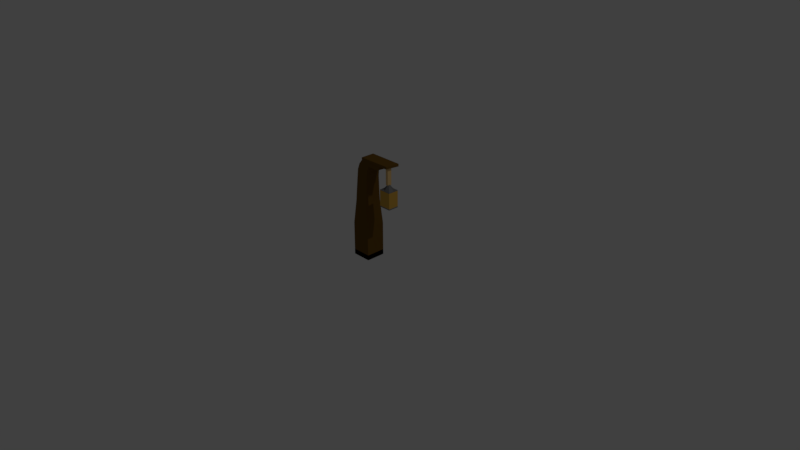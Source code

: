 # Source: lapa1.blend  (saved by Blender 2.78.0; exported with 4.5.12 LTS)
import bpy
from mathutils import Matrix  # noqa: F401  (used for matrix-valued properties, if any)

bpy.ops.wm.read_factory_settings(use_empty=True)
scene = bpy.context.scene
scene.name = 'Scene'

# ---- collections
col_collection_1 = bpy.data.collections.new('Collection 1'); scene.collection.children.link(col_collection_1)

# ---- materials (node trees are filled in below, after node groups)
mat_kokslapai = bpy.data.materials.new('kokslapai')
mat_kokslapai.alpha_threshold = 0.0
mat_kokslapai.use_transparent_shadow = False
mat_kokslapai.diffuse_color = (0.1523, 0.07781, 0.0117, 1.0)
mat_kokslapai.roughness = 0.5
mat_kokslapai.line_color = (0.0, 0.0, 0.0, 1.0)
mat_lapas_logs = bpy.data.materials.new('lapas logs')
mat_lapas_logs.alpha_threshold = 0.0
mat_lapas_logs.use_transparent_shadow = False
mat_lapas_logs.diffuse_color = (0.65, 0.3737, 0.06331, 1.0)
mat_lapas_logs.roughness = 0.5
mat_lapas_mater = bpy.data.materials.new('lapas mater')
mat_lapas_mater.alpha_threshold = 0.0
mat_lapas_mater.use_transparent_shadow = False
mat_lapas_mater.diffuse_color = (0.1902, 0.1902, 0.1902, 1.0)
mat_lapas_mater.roughness = 0.5
mat_lapas_diegs = bpy.data.materials.new('lapas diegs')
mat_lapas_diegs.alpha_threshold = 0.0
mat_lapas_diegs.use_transparent_shadow = False
mat_lapas_diegs.diffuse_color = (0.8, 0.5353, 0.2234, 1.0)
mat_lapas_diegs.roughness = 0.5

# ---- material node trees

# ---- world
world_world = bpy.data.worlds.new('World'); scene.world = world_world
world_world.color = (0.05088, 0.05088, 0.05088)
world_world.use_sun_shadow = False
world_world.sun_shadow_jitter_overblur = 0.0
world_world.cycles.sampling_method = 'MANUAL'

# ---- cameras
cam_camera = bpy.data.cameras.new('Camera')
cam_camera.clip_end = 100.0
cam_camera.lens = 35.0
cam_camera.sensor_width = 32.0
cam_camera.sensor_height = 18.0
cam_camera.ortho_scale = 7.314
cam_camera.dof.focus_distance = 0.0
cam_camera.dof.aperture_fstop = 128.0

# ---- lights
light_lamp = bpy.data.lights.new('Lamp', 'POINT')
light_lamp.transmission_factor = 0.0
light_lamp.cutoff_distance = 30.0
light_lamp.energy = 100.0
light_lamp.shadow_buffer_clip_start = 1.001
light_lamp.shadow_soft_size = 0.1
light_lamp.shadow_maximum_resolution = 0.006
light_lamp.use_absolute_resolution = True

# ---- meshes
me_cube = bpy.data.meshes.new('Cube')
me_cube.from_pydata([(1.0, 1.0, -1.0), (1.0, -1.0, -1.0), (-1.0, -1.0, -1.0), (-1.0, 1.0, -1.0), (1.0, 1.0, 1.0), (1.0, -1.0, 1.0), (-1.0, -1.0, 1.0), (-1.0, 1.0, 1.0), (1.0, 1.0, -1.0), (1.0, -1.0, -1.0), (-1.0, -1.0, -1.0), (-1.0, 1.0, -1.0), (1.0, 1.0, 1.0), (1.0, -1.0, 1.0), (-1.0, -1.0, 1.0), (-1.0, 1.0, 1.0), (1.0, 1.0, -1.0), (1.0, -1.0, -1.0), (-1.0, 1.0, -1.0), (-1.0, -1.0, -1.0), (1.0, 1.0, -12.16), (1.0, -1.0, -12.16), (-0.6912, 0.8947, -12.16), (-1.0, -1.0, -12.16), (-0.844, 0.8742, -6.638), (-1.0, -1.0, -6.638), (1.0, 1.0, -6.638), (1.0, -1.0, -6.638), (0.8204, 0.8003, -21.33), (0.7857, -0.5434, -21.33), (-0.5416, 0.7155, -21.33), (-0.7904, -0.8105, -21.33), (0.6724, 0.7088, -31.03), (0.6724, -0.7238, -31.03), (-0.5389, 0.6334, -31.03), (-0.7602, -0.7238, -31.03), (-0.5263, 0.6971, -23.5), (-0.7689, -0.7911, -23.5), (0.802, 0.7798, -23.5), (0.802, -0.7911, -23.5), (0.6038, 0.7088, -33.48), (0.6038, -0.7238, -33.48), (-0.6075, 0.6334, -33.48), (-0.8288, -0.7238, -33.48), (0.3668, 0.7088, -35.88), (0.3668, -0.7238, -35.88), (-0.8446, 0.6334, -35.88), (-1.066, -0.7238, -35.88), (0.004219, 0.7088, -37.62), (0.004219, -0.7238, -37.62), (-1.207, 0.6334, -37.62), (-1.428, -0.7238, -37.62), (0.004219, 0.7088, -37.62), (0.004219, -0.7238, -37.62), (-3.323, 0.6334, -37.62), (-3.545, -0.7238, -37.62), (0.004219, 0.7088, -38.59), (0.004219, -0.7238, -38.59), (-3.323, 0.6334, -38.59), (-3.545, -0.7238, -38.59), (-2.326, -0.7238, -35.88), (-2.104, 0.6334, -35.88), (-2.688, -0.7238, -37.62), (-2.467, 0.6334, -37.62), (1.0, 0.45, -1.0), (-1.0, 0.45, -1.0), (1.0, 0.45, 1.0), (-1.0, 0.45, 1.0), (1.0, 0.45, -1.0), (-1.0, 0.45, -1.0), (1.0, 0.45, -12.16), (-0.7761, 0.3736, -12.16), (1.0, 0.45, -6.638), (-0.8869, 0.3588, -6.638), (0.8109, 0.4308, -21.33), (-0.61, 0.2958, -21.33), (0.6724, 0.3149, -31.03), (-0.5998, 0.2602, -31.03), (0.802, 0.3478, -23.5), (-0.593, 0.2878, -23.5), (0.6038, 0.3149, -33.48), (-0.6684, 0.2602, -33.48), (0.3668, 0.3149, -35.88), (-0.9054, 0.2602, -35.88), (0.004219, 0.3149, -37.62), (-1.268, 0.2602, -37.62), (0.004219, 0.3149, -37.62), (-3.384, 0.2602, -37.62), (0.004219, 0.3149, -38.59), (-3.384, 0.2602, -38.59), (-2.165, 0.2602, -35.88), (-2.528, 0.2602, -37.62), (1.0, -0.13, -1.0), (1.0, -0.13, 1.0), (1.0, -0.13, -1.0), (1.0, -0.13, -12.16), (-0.9321, -0.1847, -6.638), (0.8008, 0.04111, -21.33), (0.6724, -0.1006, -31.03), (-0.6634, -0.1437, -23.5), (0.6038, -0.1006, -33.48), (0.3668, -0.1006, -35.88), (0.004219, -0.1006, -37.62), (0.004219, -0.1006, -37.62), (0.004219, -0.1006, -38.59), (-1.0, -0.13, -1.0), (-1.0, -0.13, 1.0), (-1.0, -0.13, -1.0), (-0.8657, -0.1758, -12.16), (1.0, -0.13, -6.638), (-0.6822, -0.1467, -21.33), (-0.6639, -0.1334, -31.03), (0.802, -0.1078, -23.5), (-0.7325, -0.1334, -33.48), (-0.9695, -0.1334, -35.88), (-1.332, -0.1334, -37.62), (-3.448, -0.1334, -37.62), (-3.448, -0.1334, -38.59), (-2.229, -0.1334, -35.88), (-2.592, -0.1334, -37.62), (-2.265, 0.6334, -37.62), (-2.487, -0.7238, -37.62), (0.004219, 0.7088, -37.62), (0.004219, -0.7238, -37.62), (0.004219, 0.3149, -37.62), (-2.326, 0.2602, -37.62), (-2.39, -0.1334, -37.62), (0.004219, -0.1006, -37.62), (-1.247, -0.7238, -36.75), (0.1855, -0.7238, -36.75), (0.1855, 0.7088, -36.75), (-1.026, 0.6334, -36.75), (-2.507, -0.7238, -36.75), (-2.286, 0.6334, -36.75), (-2.346, 0.2602, -36.75), (0.1855, 0.3149, -36.75), (-2.411, -0.1334, -36.75), (0.1855, -0.1006, -36.75), (-0.6978, 1.0, -1.0), (-0.6978, -1.0, -1.0), (-0.6978, 1.0, 1.0), (-0.6978, -1.0, 1.0), (-0.6978, 1.0, -1.0), (-0.6978, -1.0, -1.0), (-0.4356, 0.9106, -12.16), (-0.6978, -1.0, -12.16), (-0.6978, -1.0, -6.638), (-0.5653, 0.8932, -6.638), (-0.3358, 0.7283, -21.33), (-0.5522, -0.7702, -21.33), (-0.3559, 0.6448, -31.03), (-0.5437, -0.7238, -31.03), (-0.5315, -0.7911, -23.5), (-0.3256, 0.7096, -23.5), (-0.4245, 0.6448, -33.48), (-0.6123, -0.7238, -33.48), (-0.6615, 0.6448, -35.88), (-0.8493, -0.7238, -35.88), (-1.024, 0.6448, -37.62), (-1.212, -0.7238, -37.62), (-2.821, 0.6448, -37.62), (-3.008, -0.7238, -37.62), (-2.821, 0.6448, -38.59), (-3.008, -0.7238, -38.59), (-2.872, 0.2684, -38.59), (-0.6978, 0.45, 1.0), (-2.927, -0.1284, -38.59), (-0.6978, -0.13, 1.0), (-2.11, -0.7238, -37.62), (-1.922, 0.6448, -37.62), (-0.8428, 0.6448, -36.75), (-1.031, -0.7238, -36.75), (0.1511, -1.0, -6.638), (0.1353, -0.7911, -23.5), (0.1511, 0.45, 1.0), (0.1511, -0.13, 1.0), (-1.053, -0.7238, -37.62), (-0.4225, -0.7238, -36.75), (0.1511, 1.0, -1.0), (0.1511, -1.0, -1.0), (0.1511, 1.0, 1.0), (0.1511, -1.0, 1.0), (0.1511, 1.0, -1.0), (0.1511, -1.0, -1.0), (0.2822, 0.9553, -12.16), (0.1511, -1.0, -12.16), (0.2173, 0.9466, -6.638), (0.2423, 0.7643, -21.33), (0.1168, -0.6568, -21.33), (0.1583, 0.6768, -31.03), (0.06438, -0.7238, -31.03), (0.2382, 0.7447, -23.5), (0.08967, 0.6768, -33.48), (-0.004223, -0.7238, -33.48), (-0.1473, 0.6768, -35.88), (-0.2412, -0.7238, -35.88), (-0.5099, 0.6768, -37.62), (-0.6038, -0.7238, -37.62), (-1.408, 0.6768, -37.62), (-1.502, -0.7238, -37.62), (-1.408, 0.6768, -38.59), (-1.502, -0.7238, -38.59), (-1.434, 0.2916, -38.59), (-1.461, -0.1145, -38.59), (-0.9591, 0.6768, -37.62), (-0.3286, 0.6768, -36.75), (-3.448, -0.1334, -37.62), (-3.384, 0.2602, -37.62), (-2.326, 0.2602, -37.62), (-2.39, -0.1334, -37.62), (-2.794, 0.6334, -37.62), (0.004219, 0.7088, -37.62), (0.004219, 0.3149, -37.62), (-2.855, 0.2602, -37.62), (-2.919, -0.1334, -37.62), (0.004219, -0.1006, -37.62), (-3.016, -0.7238, -37.62), (0.004219, -0.7238, -37.62), (-2.559, -0.7238, -37.62), (-2.371, 0.6448, -37.62), (-1.278, -0.7238, -37.62), (-1.184, 0.6768, -37.62), (-2.855, 0.2602, -37.62), (-2.919, -0.1334, -37.62), (-3.059, 0.6334, -37.62), (0.004219, 0.7088, -37.62), (0.004219, 0.3149, -37.62), (-3.12, 0.2602, -37.62), (-3.184, -0.1334, -37.62), (0.004219, -0.1006, -37.62), (-2.784, -0.7238, -37.62), (-2.596, 0.6448, -37.62), (-1.39, -0.7238, -37.62), (-1.296, 0.6768, -37.62), (-3.12, 0.2602, -37.62), (-3.184, -0.1334, -37.62), (-3.28, -0.7238, -37.62), (0.004219, -0.7238, -37.62), (-2.855, 0.2602, -30.83), (-2.919, -0.1334, -30.83), (-3.12, 0.2602, -30.83), (-3.184, -0.1334, -30.83), (-3.686, -0.4808, -29.03), (-3.686, -0.4808, -22.39), (-3.686, 0.6231, -29.03), (-3.686, 0.6231, -22.39), (-2.427, -0.4808, -29.03), (-2.427, -0.4808, -22.39), (-2.427, 0.6231, -29.03), (-2.427, 0.6231, -22.39), (-3.056, 0.6231, -29.03), (-3.056, 0.6231, -22.39), (-3.056, -0.4808, -29.03), (-3.056, -0.4808, -22.39), (-3.686, 0.07118, -29.03), (-3.686, 0.07118, -22.39), (-2.427, 0.07118, -29.03), (-2.427, 0.07118, -22.39), (-3.056, 0.07118, -22.39), (-3.056, 0.07118, -31.42), (-3.686, -0.4808, -22.81), (-3.686, 0.6231, -22.81), (-2.427, 0.6231, -22.81), (-2.427, -0.4808, -22.81), (-3.056, -0.4808, -22.81), (-3.056, 0.6231, -22.81), (-2.427, 0.07118, -22.81), (-3.686, 0.07118, -22.81), (-3.686, 0.6231, -28.84), (-2.427, 0.6231, -28.84), (-2.427, -0.4808, -28.84), (-3.056, -0.4808, -28.84), (-3.056, 0.6231, -28.84), (-2.427, 0.07118, -28.84), (-3.686, 0.07118, -28.84), (-3.686, -0.4808, -28.84)], [], [(0, 3, 2, 1), (4, 5, 6, 7), (0, 1, 5, 4), (1, 2, 6, 5), (2, 3, 7, 6), (4, 7, 3, 0), (92, 9, 17, 94), (167, 106, 14, 141), (92, 93, 13, 9), (139, 141, 14, 10), (65, 67, 15, 11), (140, 138, 11, 15), (73, 24, 22, 71), (65, 11, 18, 69), (139, 10, 19, 143), (178, 8, 16, 182), (145, 23, 31, 149), (186, 26, 20, 184), (146, 25, 23, 145), (109, 27, 21, 95), (94, 17, 27, 109), (143, 19, 25, 146), (182, 16, 26, 186), (69, 18, 24, 73), (79, 36, 34, 77), (95, 21, 29, 97), (71, 22, 30, 75), (184, 20, 28, 187), (151, 35, 43, 155), (191, 38, 32, 189), (152, 37, 35, 151), (112, 39, 33, 98), (97, 29, 39, 112), (149, 31, 37, 152), (187, 28, 38, 191), (75, 30, 36, 79), (192, 40, 44, 194), (98, 33, 41, 100), (77, 34, 42, 81), (189, 32, 40, 192), (171, 128, 51, 159), (155, 43, 47, 157), (100, 41, 45, 101), (81, 42, 46, 83), (227, 224, 54, 87), (137, 129, 49, 102), (131, 50, 63, 133), (205, 130, 48, 196), (161, 55, 59, 163), (233, 225, 52, 198), (230, 236, 55, 161), (229, 237, 53, 103), (166, 163, 59, 117), (103, 53, 57, 104), (87, 54, 58, 89), (198, 52, 56, 200), (134, 133, 63, 91), (115, 51, 62, 119), (83, 46, 61, 90), (128, 47, 60, 132), (114, 83, 90, 118), (50, 85, 91, 63), (136, 134, 91, 119), (116, 87, 89, 117), (52, 86, 88, 56), (162, 164, 89, 58), (225, 226, 86, 52), (130, 135, 84, 48), (214, 126, 209, 223), (113, 81, 83, 114), (40, 80, 82, 44), (111, 77, 81, 113), (32, 76, 80, 40), (110, 75, 79, 99), (28, 74, 78, 38), (38, 78, 76, 32), (108, 71, 75, 110), (20, 70, 74, 28), (99, 79, 77, 111), (107, 69, 73, 96), (16, 68, 72, 26), (26, 72, 70, 20), (105, 65, 69, 107), (96, 73, 71, 108), (105, 106, 67, 65), (8, 12, 66, 64), (140, 15, 67, 165), (8, 64, 68, 16), (10, 14, 106, 105), (25, 96, 108, 23), (10, 105, 107, 19), (19, 107, 96, 25), (37, 99, 111, 35), (23, 108, 110, 31), (31, 110, 99, 37), (35, 111, 113, 43), (43, 113, 114, 47), (236, 228, 116, 55), (55, 116, 117, 59), (132, 136, 119, 62), (47, 114, 118, 60), (85, 115, 119, 91), (86, 103, 104, 88), (164, 166, 117, 89), (226, 229, 103, 86), (135, 137, 102, 84), (80, 100, 101, 82), (76, 98, 100, 80), (74, 97, 112, 78), (78, 112, 98, 76), (70, 95, 97, 74), (68, 94, 109, 72), (72, 109, 95, 70), (64, 66, 93, 92), (165, 67, 106, 167), (64, 92, 94, 68), (84, 102, 127, 124), (51, 115, 126, 121), (115, 85, 125, 126), (48, 84, 124, 122), (102, 49, 123, 127), (159, 51, 121, 168), (196, 48, 122, 204), (85, 50, 120, 125), (82, 101, 137, 135), (60, 118, 136, 132), (44, 82, 135, 130), (118, 90, 134, 136), (51, 128, 132, 62), (90, 61, 133, 134), (194, 44, 130, 205), (46, 131, 133, 61), (101, 45, 129, 137), (157, 47, 128, 171), (195, 157, 171, 177), (46, 156, 170, 131), (50, 158, 169, 120), (197, 159, 168, 176), (174, 165, 167, 175), (202, 203, 166, 164), (180, 140, 165, 174), (200, 202, 164, 162), (54, 160, 162, 58), (203, 201, 163, 166), (232, 230, 161, 199), (224, 231, 160, 54), (199, 161, 163, 201), (131, 170, 158, 50), (193, 155, 157, 195), (177, 171, 159, 197), (34, 150, 154, 42), (42, 154, 156, 46), (30, 148, 153, 36), (188, 149, 152, 173), (173, 152, 151, 190), (36, 153, 150, 34), (190, 151, 155, 193), (22, 144, 148, 30), (18, 142, 147, 24), (183, 143, 146, 172), (172, 146, 145, 185), (24, 147, 144, 22), (185, 145, 149, 188), (11, 138, 142, 18), (179, 139, 143, 183), (180, 178, 138, 140), (179, 181, 141, 139), (175, 167, 141, 181), (93, 175, 181, 13), (9, 13, 181, 179), (12, 8, 178, 180), (9, 179, 183, 17), (21, 185, 188, 29), (27, 172, 185, 21), (17, 183, 172, 27), (33, 190, 193, 41), (39, 173, 190, 33), (29, 188, 173, 39), (129, 177, 197, 49), (41, 193, 195, 45), (53, 199, 201, 57), (237, 232, 199, 53), (104, 57, 201, 203), (56, 88, 202, 200), (12, 180, 174, 66), (88, 104, 203, 202), (66, 174, 175, 93), (49, 197, 176, 123), (45, 195, 177, 129), (156, 194, 205, 170), (158, 196, 204, 169), (160, 198, 200, 162), (231, 233, 198, 160), (170, 205, 196, 158), (150, 189, 192, 154), (154, 192, 194, 156), (148, 187, 191, 153), (153, 191, 189, 150), (144, 184, 187, 148), (142, 182, 186, 147), (147, 186, 184, 144), (138, 178, 182, 142), (235, 234, 207, 206), (227, 87, 207, 234), (87, 116, 206, 207), (126, 125, 208, 209), (125, 213, 222, 208), (209, 208, 222, 223), (169, 204, 221, 219), (123, 176, 220, 217), (120, 169, 219, 210), (176, 168, 218, 220), (124, 127, 215, 212), (121, 126, 214, 216), (228, 214, 223, 235), (122, 124, 212, 211), (127, 123, 217, 215), (168, 121, 216, 218), (204, 122, 211, 221), (125, 120, 210, 213), (116, 228, 235, 206), (213, 227, 234, 222), (234, 235, 241, 240), (219, 221, 233, 231), (217, 220, 232, 237), (210, 219, 231, 224), (220, 218, 230, 232), (212, 215, 229, 226), (216, 214, 228, 236), (211, 212, 226, 225), (215, 217, 237, 229), (218, 216, 236, 230), (221, 211, 225, 233), (213, 210, 224, 227), (239, 238, 240, 241), (222, 234, 240, 238), (235, 223, 239, 241), (223, 222, 238, 239), (267, 255, 245, 261), (265, 251, 249, 262), (266, 257, 247, 263), (264, 253, 243, 260), (259, 256, 246, 252), (258, 255, 243, 253), (257, 258, 253, 247), (254, 259, 252, 242), (263, 247, 253, 264), (261, 245, 251, 265), (244, 250, 259, 254), (249, 251, 258, 257), (251, 245, 255, 258), (250, 248, 256, 259), (262, 249, 257, 266), (260, 243, 255, 267), (275, 260, 267, 274), (269, 262, 266, 273), (268, 261, 265, 272), (270, 263, 264, 271), (271, 264, 260, 275), (273, 266, 263, 270), (272, 265, 262, 269), (274, 267, 261, 268), (254, 274, 268, 244), (250, 272, 269, 248), (256, 273, 270, 246), (252, 271, 275, 242), (246, 270, 271, 252), (244, 268, 272, 250), (248, 269, 273, 256), (242, 275, 274, 254)])
me_cube.polygons.foreach_set('material_index', [0, 0, 0, 0, 0, 0, 0, 0, 0, 0, 0, 0, 0, 0, 0, 0, 0, 0, 0, 0, 0, 0, 0, 0, 0, 0, 0, 0, 0, 0, 0, 0, 0, 0, 0, 0, 0, 0, 0, 0, 0, 0, 0, 0, 0, 0, 0, 0, 0, 0, 0, 0, 0, 0, 0, 0, 0, 0, 0, 0, 0, 0, 0, 0, 0, 0, 0, 0, 0, 0, 0, 0, 0, 0, 0, 0, 0, 0, 0, 0, 0, 0, 0, 0, 0, 0, 0, 0, 0, 0, 0, 0, 0, 0, 0, 0, 0, 0, 0, 0, 0, 0, 0, 0, 0, 0, 0, 0, 0, 0, 0, 0, 0, 0, 0, 0, 0, 0, 0, 0, 0, 0, 0, 0, 0, 0, 0, 0, 0, 0, 0, 0, 0, 0, 0, 0, 0, 0, 0, 0, 0, 0, 0, 0, 0, 0, 0, 0, 0, 0, 0, 0, 0, 0, 0, 0, 0, 0, 0, 0, 0, 0, 0, 0, 0, 0, 0, 0, 0, 0, 0, 0, 0, 0, 0, 0, 0, 0, 0, 0, 0, 0, 0, 0, 0, 0, 0, 0, 0, 0, 0, 0, 0, 0, 0, 0, 0, 0, 0, 0, 0, 0, 0, 0, 0, 0, 0, 0, 0, 0, 0, 0, 0, 0, 0, 0, 0, 0, 0, 0, 0, 0, 4, 0, 0, 0, 0, 0, 0, 0, 0, 0, 0, 0, 2, 4, 4, 4, 2, 2, 2, 2, 2, 2, 2, 2, 2, 2, 2, 2, 2, 2, 2, 2, 1, 1, 1, 1, 1, 1, 1, 1, 2, 2, 2, 2, 2, 2, 2, 2])
me_cube.materials.append(mat_kokslapai)
me_cube.materials.append(mat_lapas_logs)
me_cube.materials.append(mat_lapas_mater)
me_cube.materials.append(None)
me_cube.materials.append(mat_lapas_diegs)
me_cube.use_remesh_preserve_volume = False
me_cube.use_remesh_preserve_attributes = False
me_cube.use_mirror_vertex_groups = False
me_cube.update()

# ---- objects
ob_cube = bpy.data.objects.new('Cube', me_cube)
ob_lamp = bpy.data.objects.new('Lamp', light_lamp)
ob_camera = bpy.data.objects.new('Camera', cam_camera)

# ---- transforms, parenting, visibility, modifiers, constraints
ob_cube.location = (0.0, 0.0, 0.03703)
ob_cube.scale = (-0.128, -0.128, -0.03425)
ob_cube.lock_rotations_4d = False
ob_cube.empty_display_type = 'ARROWS'
ob_cube.lineart.crease_threshold = 0.0
ob_lamp.location = (4.076, 1.005, 5.904)
ob_lamp.rotation_euler = (0.6503, 0.05522, 1.866)
ob_lamp.lock_rotations_4d = False
ob_lamp.empty_display_type = 'ARROWS'
ob_lamp.color = (0.0, 0.0, 0.0, 0.0)
ob_lamp.lineart.crease_threshold = 0.0
ob_camera.location = (7.481, -6.508, 5.344)
ob_camera.rotation_euler = (1.109, 0.0, 0.8149)
ob_camera.lock_rotations_4d = False
ob_camera.empty_display_type = 'ARROWS'
ob_camera.color = (0.0, 0.0, 0.0, 0.0)
ob_camera.display_type = 'WIRE'
ob_camera.lineart.crease_threshold = 0.0

# ---- collection membership
col_collection_1.objects.link(ob_cube)
col_collection_1.objects.link(ob_lamp)
col_collection_1.objects.link(ob_camera)

# ---- scene / render settings (as saved in the file)
scene.camera = ob_camera
scene.frame_start = 1; scene.frame_end = 250; scene.frame_set(1)
scene.render.engine = 'BLENDER_EEVEE_NEXT'
scene.render.resolution_percentage = 50
scene.render.dither_intensity = 0.0
scene.cycles.use_denoising = False
scene.cycles.samples = 128
scene.cycles.sampling_pattern = 'TABULATED_SOBOL'
scene.cycles.light_sampling_threshold = 0.0
scene.cycles.use_adaptive_sampling = False
scene.cycles.use_light_tree = False
scene.cycles.blur_glossy = 0.0
scene.cycles.sample_clamp_indirect = 0.0
scene.view_settings.view_transform = 'Standard'
bpy.context.view_layer.update()
